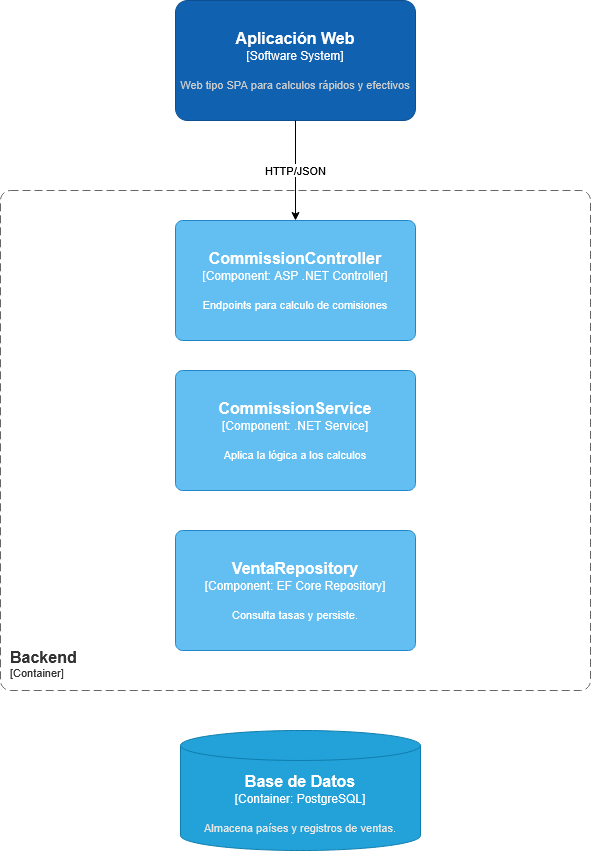

The diagram above was exported from draw.io. Its source (the exported page's mxGraphModel, read from the mxfile embedded in the PNG):
<mxGraphModel dx="2020" dy="1180" grid="1" gridSize="10" guides="1" tooltips="1" connect="1" arrows="1" fold="1" page="1" pageScale="1" pageWidth="850" pageHeight="1100" math="0" shadow="0">
  <root>
    <mxCell id="0" />
    <mxCell id="1" parent="0" />
    <object placeholders="1" c4Name="Aplicación Web" c4Type="Software System" c4Description="Web tipo SPA para calculos rápidos y efectivos" label="&lt;font style=&quot;font-size: 16px&quot;&gt;&lt;b&gt;%c4Name%&lt;/b&gt;&lt;/font&gt;&lt;div&gt;[%c4Type%]&lt;/div&gt;&lt;br&gt;&lt;div&gt;&lt;font style=&quot;font-size: 11px&quot;&gt;&lt;font color=&quot;#cccccc&quot;&gt;%c4Description%&lt;/font&gt;&lt;/div&gt;" id="TRHMbipe6IqZJ5NA22zr-24">
      <mxCell parent="1" style="rounded=1;whiteSpace=wrap;html=1;labelBackgroundColor=none;fillColor=#1061B0;fontColor=#ffffff;align=center;arcSize=10;strokeColor=#0D5091;metaEdit=1;resizable=0;points=[[0.25,0,0],[0.5,0,0],[0.75,0,0],[1,0.25,0],[1,0.5,0],[1,0.75,0],[0.75,1,0],[0.5,1,0],[0.25,1,0],[0,0.75,0],[0,0.5,0],[0,0.25,0]];" vertex="1">
        <mxGeometry height="120" width="240" x="305" y="70" as="geometry" />
      </mxCell>
    </object>
    <object placeholders="1" c4Name="Backend" c4Type="ContainerScopeBoundary" c4Application="Container" label="&lt;font style=&quot;font-size: 16px&quot;&gt;&lt;b&gt;&lt;div style=&quot;text-align: left&quot;&gt;%c4Name%&lt;/div&gt;&lt;/b&gt;&lt;/font&gt;&lt;div style=&quot;text-align: left&quot;&gt;[%c4Application%]&lt;/div&gt;" id="TRHMbipe6IqZJ5NA22zr-26">
      <mxCell parent="1" style="rounded=1;fontSize=11;whiteSpace=wrap;html=1;dashed=1;arcSize=20;fillColor=none;strokeColor=#666666;fontColor=#333333;labelBackgroundColor=none;align=left;verticalAlign=bottom;labelBorderColor=none;spacingTop=0;spacing=10;dashPattern=8 4;metaEdit=1;rotatable=0;perimeter=rectanglePerimeter;noLabel=0;labelPadding=0;allowArrows=0;connectable=0;expand=0;recursiveResize=0;editable=1;pointerEvents=0;absoluteArcSize=1;points=[[0.25,0,0],[0.5,0,0],[0.75,0,0],[1,0.25,0],[1,0.5,0],[1,0.75,0],[0.75,1,0],[0.5,1,0],[0.25,1,0],[0,0.75,0],[0,0.5,0],[0,0.25,0]];" vertex="1">
        <mxGeometry height="500" width="590" x="130" y="260" as="geometry" />
      </mxCell>
    </object>
    <object placeholders="1" c4Name="CommissionController" c4Type="Component" c4Technology="ASP .NET Controller" c4Description="Endpoints para calculo de comisiones" label="&lt;font style=&quot;font-size: 16px&quot;&gt;&lt;b&gt;%c4Name%&lt;/b&gt;&lt;/font&gt;&lt;div&gt;[%c4Type%: %c4Technology%]&lt;/div&gt;&lt;br&gt;&lt;div&gt;&lt;font style=&quot;font-size: 11px&quot;&gt;%c4Description%&lt;/font&gt;&lt;/div&gt;" id="TRHMbipe6IqZJ5NA22zr-27">
      <mxCell parent="1" style="rounded=1;whiteSpace=wrap;html=1;labelBackgroundColor=none;fillColor=#63BEF2;fontColor=#ffffff;align=center;arcSize=6;strokeColor=#2086C9;metaEdit=1;resizable=0;points=[[0.25,0,0],[0.5,0,0],[0.75,0,0],[1,0.25,0],[1,0.5,0],[1,0.75,0],[0.75,1,0],[0.5,1,0],[0.25,1,0],[0,0.75,0],[0,0.5,0],[0,0.25,0]];" vertex="1">
        <mxGeometry height="120" width="240" x="305" y="290" as="geometry" />
      </mxCell>
    </object>
    <mxCell id="TRHMbipe6IqZJ5NA22zr-28" edge="1" parent="1" source="TRHMbipe6IqZJ5NA22zr-24" style="edgeStyle=orthogonalEdgeStyle;rounded=0;orthogonalLoop=1;jettySize=auto;html=1;entryX=0.5;entryY=0;entryDx=0;entryDy=0;entryPerimeter=0;" target="TRHMbipe6IqZJ5NA22zr-27" value="HTTP/JSON">
      <mxGeometry relative="1" as="geometry" />
    </mxCell>
    <object placeholders="1" c4Name="CommissionService" c4Type="Component" c4Technology=".NET Service" c4Description="Aplica la lógica a los calculos" label="&lt;font style=&quot;font-size: 16px&quot;&gt;&lt;b&gt;%c4Name%&lt;/b&gt;&lt;/font&gt;&lt;div&gt;[%c4Type%: %c4Technology%]&lt;/div&gt;&lt;br&gt;&lt;div&gt;&lt;font style=&quot;font-size: 11px&quot;&gt;%c4Description%&lt;/font&gt;&lt;/div&gt;" id="TRHMbipe6IqZJ5NA22zr-29">
      <mxCell parent="1" style="rounded=1;whiteSpace=wrap;html=1;labelBackgroundColor=none;fillColor=#63BEF2;fontColor=#ffffff;align=center;arcSize=6;strokeColor=#2086C9;metaEdit=1;resizable=0;points=[[0.25,0,0],[0.5,0,0],[0.75,0,0],[1,0.25,0],[1,0.5,0],[1,0.75,0],[0.75,1,0],[0.5,1,0],[0.25,1,0],[0,0.75,0],[0,0.5,0],[0,0.25,0]];" vertex="1">
        <mxGeometry height="120" width="240" x="305" y="440" as="geometry" />
      </mxCell>
    </object>
    <object placeholders="1" c4Name="VentaRepository" c4Type="Component" c4Technology="EF Core Repository" c4Description="Consulta tasas y persiste." label="&lt;font style=&quot;font-size: 16px&quot;&gt;&lt;b&gt;%c4Name%&lt;/b&gt;&lt;/font&gt;&lt;div&gt;[%c4Type%: %c4Technology%]&lt;/div&gt;&lt;br&gt;&lt;div&gt;&lt;font style=&quot;font-size: 11px&quot;&gt;%c4Description%&lt;/font&gt;&lt;/div&gt;" id="TRHMbipe6IqZJ5NA22zr-33">
      <mxCell parent="1" style="rounded=1;whiteSpace=wrap;html=1;labelBackgroundColor=none;fillColor=#63BEF2;fontColor=#ffffff;align=center;arcSize=6;strokeColor=#2086C9;metaEdit=1;resizable=0;points=[[0.25,0,0],[0.5,0,0],[0.75,0,0],[1,0.25,0],[1,0.5,0],[1,0.75,0],[0.75,1,0],[0.5,1,0],[0.25,1,0],[0,0.75,0],[0,0.5,0],[0,0.25,0]];" vertex="1">
        <mxGeometry height="120" width="240" x="305" y="600" as="geometry" />
      </mxCell>
    </object>
    <object placeholders="1" c4Name="Base de Datos" c4Type="Container" c4Technology="PostgreSQL" c4Description="Almacena países y registros de ventas." label="&lt;font style=&quot;font-size: 16px&quot;&gt;&lt;b&gt;%c4Name%&lt;/b&gt;&lt;/font&gt;&lt;div&gt;[%c4Type%:&amp;nbsp;%c4Technology%]&lt;/div&gt;&lt;br&gt;&lt;div&gt;&lt;font style=&quot;font-size: 11px&quot;&gt;&lt;font color=&quot;#E6E6E6&quot;&gt;%c4Description%&lt;/font&gt;&lt;/div&gt;" id="TRHMbipe6IqZJ5NA22zr-34">
      <mxCell parent="1" style="shape=cylinder3;size=15;whiteSpace=wrap;html=1;boundedLbl=1;rounded=0;labelBackgroundColor=none;fillColor=#23A2D9;fontSize=12;fontColor=#ffffff;align=center;strokeColor=#0E7DAD;metaEdit=1;points=[[0.5,0,0],[1,0.25,0],[1,0.5,0],[1,0.75,0],[0.5,1,0],[0,0.75,0],[0,0.5,0],[0,0.25,0]];resizable=0;" vertex="1">
        <mxGeometry height="120" width="240" x="310" y="800" as="geometry" />
      </mxCell>
    </object>
  </root>
</mxGraphModel>